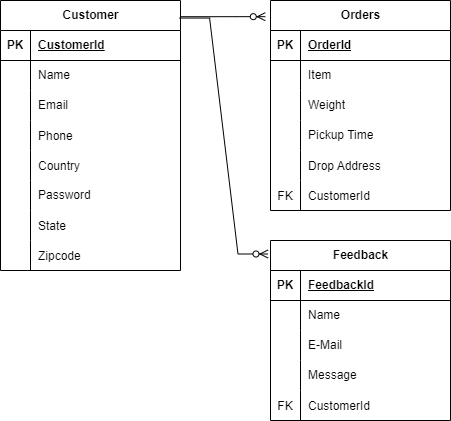

The diagram above was exported from draw.io. Its source (the exported page's mxGraphModel, read from the mxfile embedded in the PNG):
<mxGraphModel dx="1059" dy="595" grid="1" gridSize="10" guides="1" tooltips="1" connect="1" arrows="1" fold="1" page="1" pageScale="1" pageWidth="850" pageHeight="1100" math="0" shadow="0">
  <root>
    <mxCell id="0" />
    <mxCell id="1" parent="0" />
    <mxCell id="7O000Sq5E_JXUk6v084g-9" value="Customer" style="shape=table;startSize=30;container=1;collapsible=1;childLayout=tableLayout;fixedRows=1;rowLines=0;fontStyle=1;align=center;resizeLast=1;html=1;" vertex="1" parent="1">
      <mxGeometry x="100" y="60" width="180" height="270" as="geometry" />
    </mxCell>
    <mxCell id="7O000Sq5E_JXUk6v084g-10" value="" style="shape=tableRow;horizontal=0;startSize=0;swimlaneHead=0;swimlaneBody=0;fillColor=none;collapsible=0;dropTarget=0;points=[[0,0.5],[1,0.5]];portConstraint=eastwest;top=0;left=0;right=0;bottom=1;" vertex="1" parent="7O000Sq5E_JXUk6v084g-9">
      <mxGeometry y="30" width="180" height="30" as="geometry" />
    </mxCell>
    <mxCell id="7O000Sq5E_JXUk6v084g-11" value="PK" style="shape=partialRectangle;connectable=0;fillColor=none;top=0;left=0;bottom=0;right=0;fontStyle=1;overflow=hidden;whiteSpace=wrap;html=1;" vertex="1" parent="7O000Sq5E_JXUk6v084g-10">
      <mxGeometry width="30" height="30" as="geometry">
        <mxRectangle width="30" height="30" as="alternateBounds" />
      </mxGeometry>
    </mxCell>
    <mxCell id="7O000Sq5E_JXUk6v084g-12" value="CustomerId" style="shape=partialRectangle;connectable=0;fillColor=none;top=0;left=0;bottom=0;right=0;align=left;spacingLeft=6;fontStyle=5;overflow=hidden;whiteSpace=wrap;html=1;" vertex="1" parent="7O000Sq5E_JXUk6v084g-10">
      <mxGeometry x="30" width="150" height="30" as="geometry">
        <mxRectangle width="150" height="30" as="alternateBounds" />
      </mxGeometry>
    </mxCell>
    <mxCell id="7O000Sq5E_JXUk6v084g-13" value="" style="shape=tableRow;horizontal=0;startSize=0;swimlaneHead=0;swimlaneBody=0;fillColor=none;collapsible=0;dropTarget=0;points=[[0,0.5],[1,0.5]];portConstraint=eastwest;top=0;left=0;right=0;bottom=0;" vertex="1" parent="7O000Sq5E_JXUk6v084g-9">
      <mxGeometry y="60" width="180" height="30" as="geometry" />
    </mxCell>
    <mxCell id="7O000Sq5E_JXUk6v084g-14" value="" style="shape=partialRectangle;connectable=0;fillColor=none;top=0;left=0;bottom=0;right=0;editable=1;overflow=hidden;whiteSpace=wrap;html=1;" vertex="1" parent="7O000Sq5E_JXUk6v084g-13">
      <mxGeometry width="30" height="30" as="geometry">
        <mxRectangle width="30" height="30" as="alternateBounds" />
      </mxGeometry>
    </mxCell>
    <mxCell id="7O000Sq5E_JXUk6v084g-15" value="Name" style="shape=partialRectangle;connectable=0;fillColor=none;top=0;left=0;bottom=0;right=0;align=left;spacingLeft=6;overflow=hidden;whiteSpace=wrap;html=1;" vertex="1" parent="7O000Sq5E_JXUk6v084g-13">
      <mxGeometry x="30" width="150" height="30" as="geometry">
        <mxRectangle width="150" height="30" as="alternateBounds" />
      </mxGeometry>
    </mxCell>
    <mxCell id="7O000Sq5E_JXUk6v084g-16" value="" style="shape=tableRow;horizontal=0;startSize=0;swimlaneHead=0;swimlaneBody=0;fillColor=none;collapsible=0;dropTarget=0;points=[[0,0.5],[1,0.5]];portConstraint=eastwest;top=0;left=0;right=0;bottom=0;" vertex="1" parent="7O000Sq5E_JXUk6v084g-9">
      <mxGeometry y="90" width="180" height="30" as="geometry" />
    </mxCell>
    <mxCell id="7O000Sq5E_JXUk6v084g-17" value="" style="shape=partialRectangle;connectable=0;fillColor=none;top=0;left=0;bottom=0;right=0;editable=1;overflow=hidden;whiteSpace=wrap;html=1;" vertex="1" parent="7O000Sq5E_JXUk6v084g-16">
      <mxGeometry width="30" height="30" as="geometry">
        <mxRectangle width="30" height="30" as="alternateBounds" />
      </mxGeometry>
    </mxCell>
    <mxCell id="7O000Sq5E_JXUk6v084g-18" value="Email" style="shape=partialRectangle;connectable=0;fillColor=none;top=0;left=0;bottom=0;right=0;align=left;spacingLeft=6;overflow=hidden;whiteSpace=wrap;html=1;" vertex="1" parent="7O000Sq5E_JXUk6v084g-16">
      <mxGeometry x="30" width="150" height="30" as="geometry">
        <mxRectangle width="150" height="30" as="alternateBounds" />
      </mxGeometry>
    </mxCell>
    <mxCell id="7O000Sq5E_JXUk6v084g-23" value="" style="shape=tableRow;horizontal=0;startSize=0;swimlaneHead=0;swimlaneBody=0;fillColor=none;collapsible=0;dropTarget=0;points=[[0,0.5],[1,0.5]];portConstraint=eastwest;top=0;left=0;right=0;bottom=0;" vertex="1" parent="7O000Sq5E_JXUk6v084g-9">
      <mxGeometry y="120" width="180" height="30" as="geometry" />
    </mxCell>
    <mxCell id="7O000Sq5E_JXUk6v084g-24" value="" style="shape=partialRectangle;connectable=0;fillColor=none;top=0;left=0;bottom=0;right=0;editable=1;overflow=hidden;" vertex="1" parent="7O000Sq5E_JXUk6v084g-23">
      <mxGeometry width="30" height="30" as="geometry">
        <mxRectangle width="30" height="30" as="alternateBounds" />
      </mxGeometry>
    </mxCell>
    <mxCell id="7O000Sq5E_JXUk6v084g-25" value="Phone" style="shape=partialRectangle;connectable=0;fillColor=none;top=0;left=0;bottom=0;right=0;align=left;spacingLeft=6;overflow=hidden;" vertex="1" parent="7O000Sq5E_JXUk6v084g-23">
      <mxGeometry x="30" width="150" height="30" as="geometry">
        <mxRectangle width="150" height="30" as="alternateBounds" />
      </mxGeometry>
    </mxCell>
    <mxCell id="7O000Sq5E_JXUk6v084g-27" value="" style="shape=tableRow;horizontal=0;startSize=0;swimlaneHead=0;swimlaneBody=0;fillColor=none;collapsible=0;dropTarget=0;points=[[0,0.5],[1,0.5]];portConstraint=eastwest;top=0;left=0;right=0;bottom=0;" vertex="1" parent="7O000Sq5E_JXUk6v084g-9">
      <mxGeometry y="150" width="180" height="30" as="geometry" />
    </mxCell>
    <mxCell id="7O000Sq5E_JXUk6v084g-28" value="" style="shape=partialRectangle;connectable=0;fillColor=none;top=0;left=0;bottom=0;right=0;editable=1;overflow=hidden;" vertex="1" parent="7O000Sq5E_JXUk6v084g-27">
      <mxGeometry width="30" height="30" as="geometry">
        <mxRectangle width="30" height="30" as="alternateBounds" />
      </mxGeometry>
    </mxCell>
    <mxCell id="7O000Sq5E_JXUk6v084g-29" value="Country" style="shape=partialRectangle;connectable=0;fillColor=none;top=0;left=0;bottom=0;right=0;align=left;spacingLeft=6;overflow=hidden;" vertex="1" parent="7O000Sq5E_JXUk6v084g-27">
      <mxGeometry x="30" width="150" height="30" as="geometry">
        <mxRectangle width="150" height="30" as="alternateBounds" />
      </mxGeometry>
    </mxCell>
    <mxCell id="7O000Sq5E_JXUk6v084g-19" value="" style="shape=tableRow;horizontal=0;startSize=0;swimlaneHead=0;swimlaneBody=0;fillColor=none;collapsible=0;dropTarget=0;points=[[0,0.5],[1,0.5]];portConstraint=eastwest;top=0;left=0;right=0;bottom=0;" vertex="1" parent="7O000Sq5E_JXUk6v084g-9">
      <mxGeometry y="180" width="180" height="30" as="geometry" />
    </mxCell>
    <mxCell id="7O000Sq5E_JXUk6v084g-20" value="" style="shape=partialRectangle;connectable=0;fillColor=none;top=0;left=0;bottom=0;right=0;editable=1;overflow=hidden;whiteSpace=wrap;html=1;" vertex="1" parent="7O000Sq5E_JXUk6v084g-19">
      <mxGeometry width="30" height="30" as="geometry">
        <mxRectangle width="30" height="30" as="alternateBounds" />
      </mxGeometry>
    </mxCell>
    <mxCell id="7O000Sq5E_JXUk6v084g-21" value="Password" style="shape=partialRectangle;connectable=0;fillColor=none;top=0;left=0;bottom=0;right=0;align=left;spacingLeft=6;overflow=hidden;whiteSpace=wrap;html=1;" vertex="1" parent="7O000Sq5E_JXUk6v084g-19">
      <mxGeometry x="30" width="150" height="30" as="geometry">
        <mxRectangle width="150" height="30" as="alternateBounds" />
      </mxGeometry>
    </mxCell>
    <mxCell id="7O000Sq5E_JXUk6v084g-35" value="" style="shape=tableRow;horizontal=0;startSize=0;swimlaneHead=0;swimlaneBody=0;fillColor=none;collapsible=0;dropTarget=0;points=[[0,0.5],[1,0.5]];portConstraint=eastwest;top=0;left=0;right=0;bottom=0;" vertex="1" parent="7O000Sq5E_JXUk6v084g-9">
      <mxGeometry y="210" width="180" height="30" as="geometry" />
    </mxCell>
    <mxCell id="7O000Sq5E_JXUk6v084g-36" value="" style="shape=partialRectangle;connectable=0;fillColor=none;top=0;left=0;bottom=0;right=0;editable=1;overflow=hidden;" vertex="1" parent="7O000Sq5E_JXUk6v084g-35">
      <mxGeometry width="30" height="30" as="geometry">
        <mxRectangle width="30" height="30" as="alternateBounds" />
      </mxGeometry>
    </mxCell>
    <mxCell id="7O000Sq5E_JXUk6v084g-37" value="State" style="shape=partialRectangle;connectable=0;fillColor=none;top=0;left=0;bottom=0;right=0;align=left;spacingLeft=6;overflow=hidden;" vertex="1" parent="7O000Sq5E_JXUk6v084g-35">
      <mxGeometry x="30" width="150" height="30" as="geometry">
        <mxRectangle width="150" height="30" as="alternateBounds" />
      </mxGeometry>
    </mxCell>
    <mxCell id="7O000Sq5E_JXUk6v084g-39" value="" style="shape=tableRow;horizontal=0;startSize=0;swimlaneHead=0;swimlaneBody=0;fillColor=none;collapsible=0;dropTarget=0;points=[[0,0.5],[1,0.5]];portConstraint=eastwest;top=0;left=0;right=0;bottom=0;" vertex="1" parent="7O000Sq5E_JXUk6v084g-9">
      <mxGeometry y="240" width="180" height="30" as="geometry" />
    </mxCell>
    <mxCell id="7O000Sq5E_JXUk6v084g-40" value="" style="shape=partialRectangle;connectable=0;fillColor=none;top=0;left=0;bottom=0;right=0;editable=1;overflow=hidden;" vertex="1" parent="7O000Sq5E_JXUk6v084g-39">
      <mxGeometry width="30" height="30" as="geometry">
        <mxRectangle width="30" height="30" as="alternateBounds" />
      </mxGeometry>
    </mxCell>
    <mxCell id="7O000Sq5E_JXUk6v084g-41" value="Zipcode" style="shape=partialRectangle;connectable=0;fillColor=none;top=0;left=0;bottom=0;right=0;align=left;spacingLeft=6;overflow=hidden;" vertex="1" parent="7O000Sq5E_JXUk6v084g-39">
      <mxGeometry x="30" width="150" height="30" as="geometry">
        <mxRectangle width="150" height="30" as="alternateBounds" />
      </mxGeometry>
    </mxCell>
    <mxCell id="7O000Sq5E_JXUk6v084g-42" value="Orders" style="shape=table;startSize=30;container=1;collapsible=1;childLayout=tableLayout;fixedRows=1;rowLines=0;fontStyle=1;align=center;resizeLast=1;html=1;" vertex="1" parent="1">
      <mxGeometry x="370" y="60" width="180" height="210" as="geometry" />
    </mxCell>
    <mxCell id="7O000Sq5E_JXUk6v084g-43" value="" style="shape=tableRow;horizontal=0;startSize=0;swimlaneHead=0;swimlaneBody=0;fillColor=none;collapsible=0;dropTarget=0;points=[[0,0.5],[1,0.5]];portConstraint=eastwest;top=0;left=0;right=0;bottom=1;" vertex="1" parent="7O000Sq5E_JXUk6v084g-42">
      <mxGeometry y="30" width="180" height="30" as="geometry" />
    </mxCell>
    <mxCell id="7O000Sq5E_JXUk6v084g-44" value="PK" style="shape=partialRectangle;connectable=0;fillColor=none;top=0;left=0;bottom=0;right=0;fontStyle=1;overflow=hidden;whiteSpace=wrap;html=1;" vertex="1" parent="7O000Sq5E_JXUk6v084g-43">
      <mxGeometry width="30" height="30" as="geometry">
        <mxRectangle width="30" height="30" as="alternateBounds" />
      </mxGeometry>
    </mxCell>
    <mxCell id="7O000Sq5E_JXUk6v084g-45" value="OrderId" style="shape=partialRectangle;connectable=0;fillColor=none;top=0;left=0;bottom=0;right=0;align=left;spacingLeft=6;fontStyle=5;overflow=hidden;whiteSpace=wrap;html=1;" vertex="1" parent="7O000Sq5E_JXUk6v084g-43">
      <mxGeometry x="30" width="150" height="30" as="geometry">
        <mxRectangle width="150" height="30" as="alternateBounds" />
      </mxGeometry>
    </mxCell>
    <mxCell id="7O000Sq5E_JXUk6v084g-46" value="" style="shape=tableRow;horizontal=0;startSize=0;swimlaneHead=0;swimlaneBody=0;fillColor=none;collapsible=0;dropTarget=0;points=[[0,0.5],[1,0.5]];portConstraint=eastwest;top=0;left=0;right=0;bottom=0;" vertex="1" parent="7O000Sq5E_JXUk6v084g-42">
      <mxGeometry y="60" width="180" height="30" as="geometry" />
    </mxCell>
    <mxCell id="7O000Sq5E_JXUk6v084g-47" value="" style="shape=partialRectangle;connectable=0;fillColor=none;top=0;left=0;bottom=0;right=0;editable=1;overflow=hidden;whiteSpace=wrap;html=1;" vertex="1" parent="7O000Sq5E_JXUk6v084g-46">
      <mxGeometry width="30" height="30" as="geometry">
        <mxRectangle width="30" height="30" as="alternateBounds" />
      </mxGeometry>
    </mxCell>
    <mxCell id="7O000Sq5E_JXUk6v084g-48" value="Item" style="shape=partialRectangle;connectable=0;fillColor=none;top=0;left=0;bottom=0;right=0;align=left;spacingLeft=6;overflow=hidden;whiteSpace=wrap;html=1;" vertex="1" parent="7O000Sq5E_JXUk6v084g-46">
      <mxGeometry x="30" width="150" height="30" as="geometry">
        <mxRectangle width="150" height="30" as="alternateBounds" />
      </mxGeometry>
    </mxCell>
    <mxCell id="7O000Sq5E_JXUk6v084g-49" value="" style="shape=tableRow;horizontal=0;startSize=0;swimlaneHead=0;swimlaneBody=0;fillColor=none;collapsible=0;dropTarget=0;points=[[0,0.5],[1,0.5]];portConstraint=eastwest;top=0;left=0;right=0;bottom=0;" vertex="1" parent="7O000Sq5E_JXUk6v084g-42">
      <mxGeometry y="90" width="180" height="30" as="geometry" />
    </mxCell>
    <mxCell id="7O000Sq5E_JXUk6v084g-50" value="" style="shape=partialRectangle;connectable=0;fillColor=none;top=0;left=0;bottom=0;right=0;editable=1;overflow=hidden;whiteSpace=wrap;html=1;" vertex="1" parent="7O000Sq5E_JXUk6v084g-49">
      <mxGeometry width="30" height="30" as="geometry">
        <mxRectangle width="30" height="30" as="alternateBounds" />
      </mxGeometry>
    </mxCell>
    <mxCell id="7O000Sq5E_JXUk6v084g-51" value="Weight" style="shape=partialRectangle;connectable=0;fillColor=none;top=0;left=0;bottom=0;right=0;align=left;spacingLeft=6;overflow=hidden;whiteSpace=wrap;html=1;" vertex="1" parent="7O000Sq5E_JXUk6v084g-49">
      <mxGeometry x="30" width="150" height="30" as="geometry">
        <mxRectangle width="150" height="30" as="alternateBounds" />
      </mxGeometry>
    </mxCell>
    <mxCell id="7O000Sq5E_JXUk6v084g-52" value="" style="shape=tableRow;horizontal=0;startSize=0;swimlaneHead=0;swimlaneBody=0;fillColor=none;collapsible=0;dropTarget=0;points=[[0,0.5],[1,0.5]];portConstraint=eastwest;top=0;left=0;right=0;bottom=0;" vertex="1" parent="7O000Sq5E_JXUk6v084g-42">
      <mxGeometry y="120" width="180" height="30" as="geometry" />
    </mxCell>
    <mxCell id="7O000Sq5E_JXUk6v084g-53" value="" style="shape=partialRectangle;connectable=0;fillColor=none;top=0;left=0;bottom=0;right=0;editable=1;overflow=hidden;whiteSpace=wrap;html=1;" vertex="1" parent="7O000Sq5E_JXUk6v084g-52">
      <mxGeometry width="30" height="30" as="geometry">
        <mxRectangle width="30" height="30" as="alternateBounds" />
      </mxGeometry>
    </mxCell>
    <mxCell id="7O000Sq5E_JXUk6v084g-54" value="Pickup Time" style="shape=partialRectangle;connectable=0;fillColor=none;top=0;left=0;bottom=0;right=0;align=left;spacingLeft=6;overflow=hidden;whiteSpace=wrap;html=1;" vertex="1" parent="7O000Sq5E_JXUk6v084g-52">
      <mxGeometry x="30" width="150" height="30" as="geometry">
        <mxRectangle width="150" height="30" as="alternateBounds" />
      </mxGeometry>
    </mxCell>
    <mxCell id="7O000Sq5E_JXUk6v084g-56" value="" style="shape=tableRow;horizontal=0;startSize=0;swimlaneHead=0;swimlaneBody=0;fillColor=none;collapsible=0;dropTarget=0;points=[[0,0.5],[1,0.5]];portConstraint=eastwest;top=0;left=0;right=0;bottom=0;" vertex="1" parent="7O000Sq5E_JXUk6v084g-42">
      <mxGeometry y="150" width="180" height="30" as="geometry" />
    </mxCell>
    <mxCell id="7O000Sq5E_JXUk6v084g-57" value="" style="shape=partialRectangle;connectable=0;fillColor=none;top=0;left=0;bottom=0;right=0;editable=1;overflow=hidden;" vertex="1" parent="7O000Sq5E_JXUk6v084g-56">
      <mxGeometry width="30" height="30" as="geometry">
        <mxRectangle width="30" height="30" as="alternateBounds" />
      </mxGeometry>
    </mxCell>
    <mxCell id="7O000Sq5E_JXUk6v084g-58" value="Drop Address" style="shape=partialRectangle;connectable=0;fillColor=none;top=0;left=0;bottom=0;right=0;align=left;spacingLeft=6;overflow=hidden;" vertex="1" parent="7O000Sq5E_JXUk6v084g-56">
      <mxGeometry x="30" width="150" height="30" as="geometry">
        <mxRectangle width="150" height="30" as="alternateBounds" />
      </mxGeometry>
    </mxCell>
    <mxCell id="7O000Sq5E_JXUk6v084g-60" value="" style="shape=tableRow;horizontal=0;startSize=0;swimlaneHead=0;swimlaneBody=0;fillColor=none;collapsible=0;dropTarget=0;points=[[0,0.5],[1,0.5]];portConstraint=eastwest;top=0;left=0;right=0;bottom=0;" vertex="1" parent="7O000Sq5E_JXUk6v084g-42">
      <mxGeometry y="180" width="180" height="30" as="geometry" />
    </mxCell>
    <mxCell id="7O000Sq5E_JXUk6v084g-61" value="FK" style="shape=partialRectangle;connectable=0;fillColor=none;top=0;left=0;bottom=0;right=0;editable=1;overflow=hidden;" vertex="1" parent="7O000Sq5E_JXUk6v084g-60">
      <mxGeometry width="30" height="30" as="geometry">
        <mxRectangle width="30" height="30" as="alternateBounds" />
      </mxGeometry>
    </mxCell>
    <mxCell id="7O000Sq5E_JXUk6v084g-62" value="CustomerId" style="shape=partialRectangle;connectable=0;fillColor=none;top=0;left=0;bottom=0;right=0;align=left;spacingLeft=6;overflow=hidden;" vertex="1" parent="7O000Sq5E_JXUk6v084g-60">
      <mxGeometry x="30" width="150" height="30" as="geometry">
        <mxRectangle width="150" height="30" as="alternateBounds" />
      </mxGeometry>
    </mxCell>
    <mxCell id="7O000Sq5E_JXUk6v084g-63" value="Feedback" style="shape=table;startSize=30;container=1;collapsible=1;childLayout=tableLayout;fixedRows=1;rowLines=0;fontStyle=1;align=center;resizeLast=1;html=1;" vertex="1" parent="1">
      <mxGeometry x="370" y="300" width="180" height="180" as="geometry" />
    </mxCell>
    <mxCell id="7O000Sq5E_JXUk6v084g-64" value="" style="shape=tableRow;horizontal=0;startSize=0;swimlaneHead=0;swimlaneBody=0;fillColor=none;collapsible=0;dropTarget=0;points=[[0,0.5],[1,0.5]];portConstraint=eastwest;top=0;left=0;right=0;bottom=1;" vertex="1" parent="7O000Sq5E_JXUk6v084g-63">
      <mxGeometry y="30" width="180" height="30" as="geometry" />
    </mxCell>
    <mxCell id="7O000Sq5E_JXUk6v084g-65" value="PK" style="shape=partialRectangle;connectable=0;fillColor=none;top=0;left=0;bottom=0;right=0;fontStyle=1;overflow=hidden;whiteSpace=wrap;html=1;" vertex="1" parent="7O000Sq5E_JXUk6v084g-64">
      <mxGeometry width="30" height="30" as="geometry">
        <mxRectangle width="30" height="30" as="alternateBounds" />
      </mxGeometry>
    </mxCell>
    <mxCell id="7O000Sq5E_JXUk6v084g-66" value="FeedbackId" style="shape=partialRectangle;connectable=0;fillColor=none;top=0;left=0;bottom=0;right=0;align=left;spacingLeft=6;fontStyle=5;overflow=hidden;whiteSpace=wrap;html=1;" vertex="1" parent="7O000Sq5E_JXUk6v084g-64">
      <mxGeometry x="30" width="150" height="30" as="geometry">
        <mxRectangle width="150" height="30" as="alternateBounds" />
      </mxGeometry>
    </mxCell>
    <mxCell id="7O000Sq5E_JXUk6v084g-67" value="" style="shape=tableRow;horizontal=0;startSize=0;swimlaneHead=0;swimlaneBody=0;fillColor=none;collapsible=0;dropTarget=0;points=[[0,0.5],[1,0.5]];portConstraint=eastwest;top=0;left=0;right=0;bottom=0;" vertex="1" parent="7O000Sq5E_JXUk6v084g-63">
      <mxGeometry y="60" width="180" height="30" as="geometry" />
    </mxCell>
    <mxCell id="7O000Sq5E_JXUk6v084g-68" value="" style="shape=partialRectangle;connectable=0;fillColor=none;top=0;left=0;bottom=0;right=0;editable=1;overflow=hidden;whiteSpace=wrap;html=1;" vertex="1" parent="7O000Sq5E_JXUk6v084g-67">
      <mxGeometry width="30" height="30" as="geometry">
        <mxRectangle width="30" height="30" as="alternateBounds" />
      </mxGeometry>
    </mxCell>
    <mxCell id="7O000Sq5E_JXUk6v084g-69" value="Name" style="shape=partialRectangle;connectable=0;fillColor=none;top=0;left=0;bottom=0;right=0;align=left;spacingLeft=6;overflow=hidden;whiteSpace=wrap;html=1;" vertex="1" parent="7O000Sq5E_JXUk6v084g-67">
      <mxGeometry x="30" width="150" height="30" as="geometry">
        <mxRectangle width="150" height="30" as="alternateBounds" />
      </mxGeometry>
    </mxCell>
    <mxCell id="7O000Sq5E_JXUk6v084g-70" value="" style="shape=tableRow;horizontal=0;startSize=0;swimlaneHead=0;swimlaneBody=0;fillColor=none;collapsible=0;dropTarget=0;points=[[0,0.5],[1,0.5]];portConstraint=eastwest;top=0;left=0;right=0;bottom=0;" vertex="1" parent="7O000Sq5E_JXUk6v084g-63">
      <mxGeometry y="90" width="180" height="30" as="geometry" />
    </mxCell>
    <mxCell id="7O000Sq5E_JXUk6v084g-71" value="" style="shape=partialRectangle;connectable=0;fillColor=none;top=0;left=0;bottom=0;right=0;editable=1;overflow=hidden;whiteSpace=wrap;html=1;" vertex="1" parent="7O000Sq5E_JXUk6v084g-70">
      <mxGeometry width="30" height="30" as="geometry">
        <mxRectangle width="30" height="30" as="alternateBounds" />
      </mxGeometry>
    </mxCell>
    <mxCell id="7O000Sq5E_JXUk6v084g-72" value="E-Mail" style="shape=partialRectangle;connectable=0;fillColor=none;top=0;left=0;bottom=0;right=0;align=left;spacingLeft=6;overflow=hidden;whiteSpace=wrap;html=1;" vertex="1" parent="7O000Sq5E_JXUk6v084g-70">
      <mxGeometry x="30" width="150" height="30" as="geometry">
        <mxRectangle width="150" height="30" as="alternateBounds" />
      </mxGeometry>
    </mxCell>
    <mxCell id="7O000Sq5E_JXUk6v084g-73" value="" style="shape=tableRow;horizontal=0;startSize=0;swimlaneHead=0;swimlaneBody=0;fillColor=none;collapsible=0;dropTarget=0;points=[[0,0.5],[1,0.5]];portConstraint=eastwest;top=0;left=0;right=0;bottom=0;" vertex="1" parent="7O000Sq5E_JXUk6v084g-63">
      <mxGeometry y="120" width="180" height="30" as="geometry" />
    </mxCell>
    <mxCell id="7O000Sq5E_JXUk6v084g-74" value="" style="shape=partialRectangle;connectable=0;fillColor=none;top=0;left=0;bottom=0;right=0;editable=1;overflow=hidden;whiteSpace=wrap;html=1;" vertex="1" parent="7O000Sq5E_JXUk6v084g-73">
      <mxGeometry width="30" height="30" as="geometry">
        <mxRectangle width="30" height="30" as="alternateBounds" />
      </mxGeometry>
    </mxCell>
    <mxCell id="7O000Sq5E_JXUk6v084g-75" value="Message" style="shape=partialRectangle;connectable=0;fillColor=none;top=0;left=0;bottom=0;right=0;align=left;spacingLeft=6;overflow=hidden;whiteSpace=wrap;html=1;" vertex="1" parent="7O000Sq5E_JXUk6v084g-73">
      <mxGeometry x="30" width="150" height="30" as="geometry">
        <mxRectangle width="150" height="30" as="alternateBounds" />
      </mxGeometry>
    </mxCell>
    <mxCell id="7O000Sq5E_JXUk6v084g-77" value="" style="shape=tableRow;horizontal=0;startSize=0;swimlaneHead=0;swimlaneBody=0;fillColor=none;collapsible=0;dropTarget=0;points=[[0,0.5],[1,0.5]];portConstraint=eastwest;top=0;left=0;right=0;bottom=0;" vertex="1" parent="7O000Sq5E_JXUk6v084g-63">
      <mxGeometry y="150" width="180" height="30" as="geometry" />
    </mxCell>
    <mxCell id="7O000Sq5E_JXUk6v084g-78" value="FK" style="shape=partialRectangle;connectable=0;fillColor=none;top=0;left=0;bottom=0;right=0;editable=1;overflow=hidden;" vertex="1" parent="7O000Sq5E_JXUk6v084g-77">
      <mxGeometry width="30" height="30" as="geometry">
        <mxRectangle width="30" height="30" as="alternateBounds" />
      </mxGeometry>
    </mxCell>
    <mxCell id="7O000Sq5E_JXUk6v084g-79" value="CustomerId" style="shape=partialRectangle;connectable=0;fillColor=none;top=0;left=0;bottom=0;right=0;align=left;spacingLeft=6;overflow=hidden;" vertex="1" parent="7O000Sq5E_JXUk6v084g-77">
      <mxGeometry x="30" width="150" height="30" as="geometry">
        <mxRectangle width="150" height="30" as="alternateBounds" />
      </mxGeometry>
    </mxCell>
    <mxCell id="7O000Sq5E_JXUk6v084g-80" value="" style="edgeStyle=entityRelationEdgeStyle;fontSize=12;html=1;endArrow=ERzeroToMany;endFill=1;rounded=0;exitX=0.999;exitY=0.06;exitDx=0;exitDy=0;exitPerimeter=0;entryX=-0.029;entryY=0.077;entryDx=0;entryDy=0;entryPerimeter=0;" edge="1" parent="1" source="7O000Sq5E_JXUk6v084g-9" target="7O000Sq5E_JXUk6v084g-42">
      <mxGeometry width="100" height="100" relative="1" as="geometry">
        <mxPoint x="430" y="220" as="sourcePoint" />
        <mxPoint x="530" y="120" as="targetPoint" />
      </mxGeometry>
    </mxCell>
    <mxCell id="7O000Sq5E_JXUk6v084g-81" value="" style="edgeStyle=entityRelationEdgeStyle;fontSize=12;html=1;endArrow=ERzeroToMany;endFill=1;rounded=0;entryX=-0.014;entryY=0.075;entryDx=0;entryDy=0;entryPerimeter=0;exitX=0.995;exitY=0.065;exitDx=0;exitDy=0;exitPerimeter=0;" edge="1" parent="1" source="7O000Sq5E_JXUk6v084g-9" target="7O000Sq5E_JXUk6v084g-63">
      <mxGeometry width="100" height="100" relative="1" as="geometry">
        <mxPoint x="290" y="30" as="sourcePoint" />
        <mxPoint x="634.3200000000002" y="41.53000000000001" as="targetPoint" />
        <Array as="points">
          <mxPoint x="456.48" y="-9.71" />
          <mxPoint x="456.48" y="-9.71" />
        </Array>
      </mxGeometry>
    </mxCell>
  </root>
</mxGraphModel>